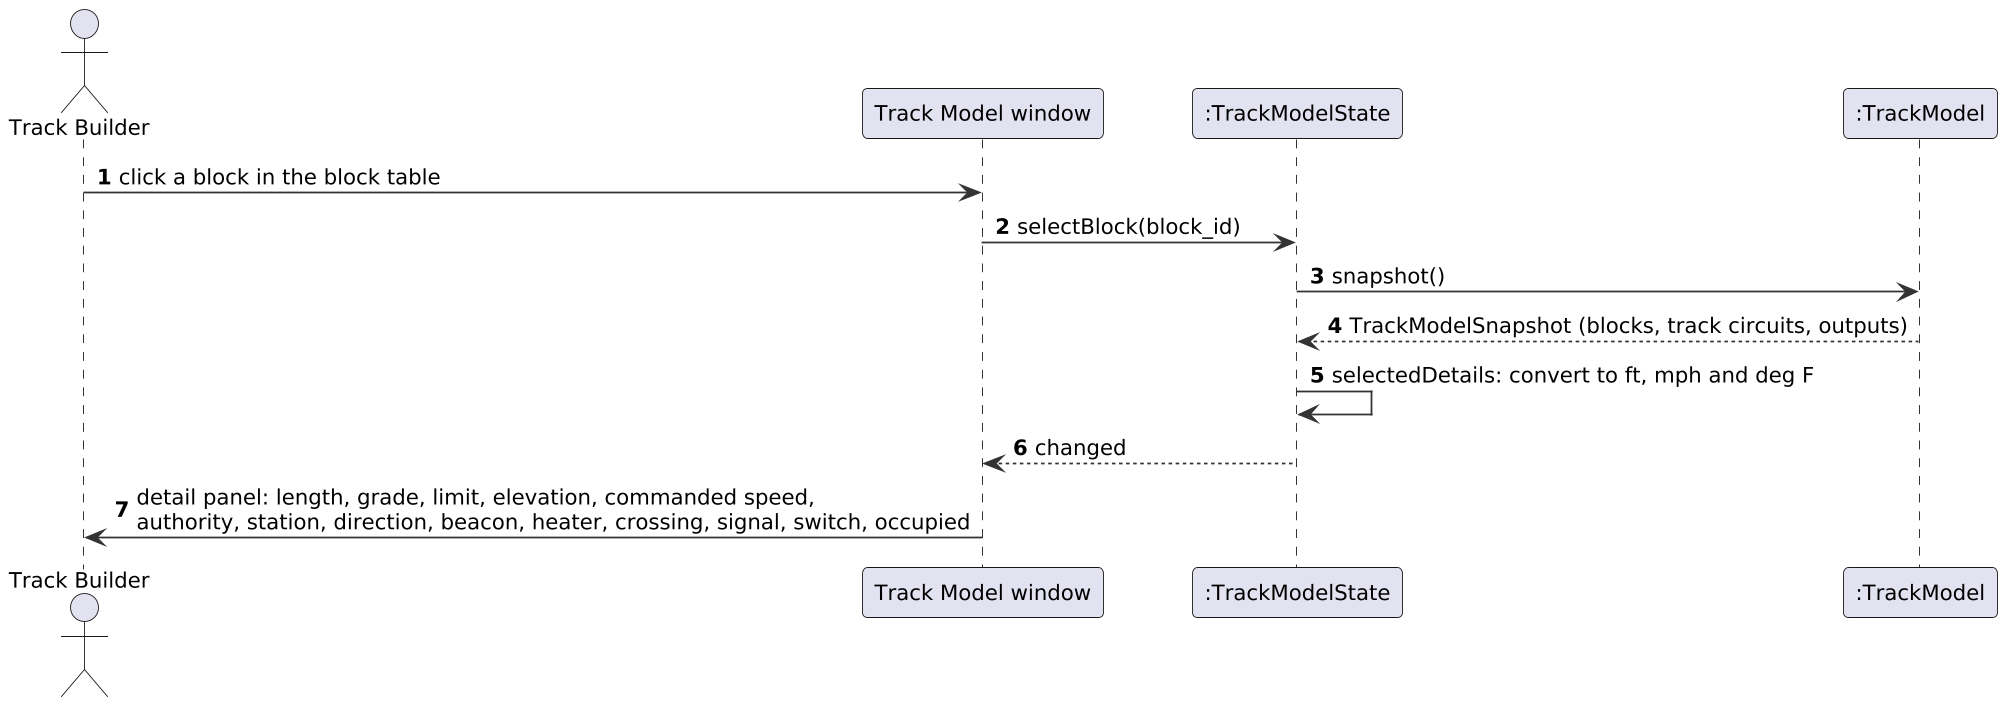

The diagram above was rendered by PlantUML. Its source (embedded in the PNG):
@startuml
skinparam shadowing false
skinparam dpi 170
skinparam defaultFontName DejaVu Sans
skinparam defaultFontSize 12
skinparam roundCorner 6
skinparam ArrowColor #333333
skinparam BackgroundColor white
skinparam sequenceMessageAlign left
skinparam ParticipantPadding 20
autonumber
actor "Track Builder" as TB
participant "Track Model window" as W
participant ":TrackModelState" as S
participant ":TrackModel" as TM
TB -> W : click a block in the block table
W -> S : selectBlock(block_id)
S -> TM : snapshot()
TM --> S : TrackModelSnapshot (blocks, track circuits, outputs)
S -> S : selectedDetails: convert to ft, mph and deg F
S --> W : changed
W -> TB : detail panel: length, grade, limit, elevation, commanded speed,\nauthority, station, direction, beacon, heater, crossing, signal, switch, occupied
@enduml